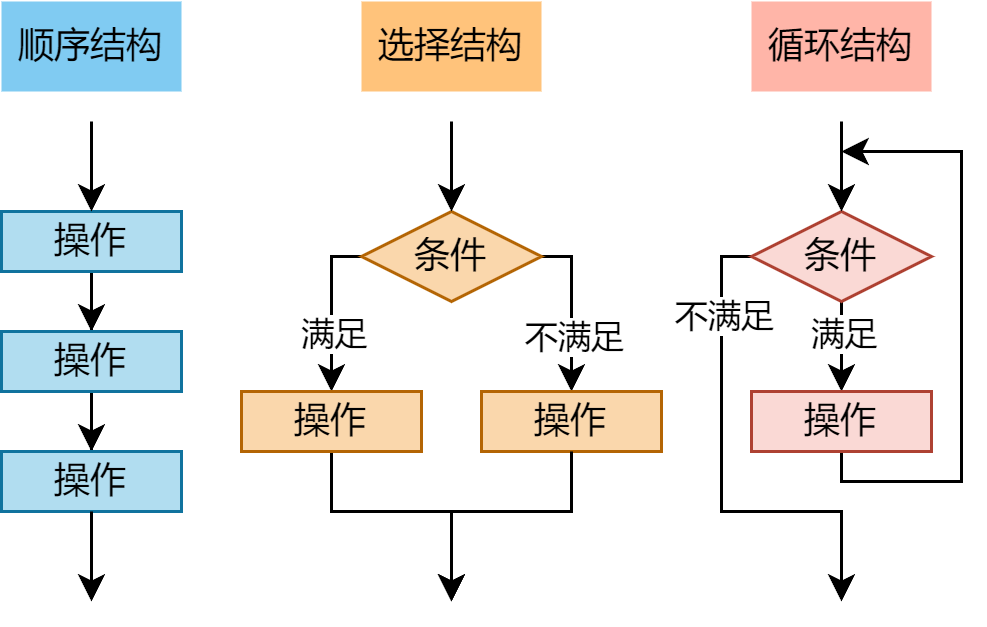

The diagram above was exported from draw.io. Its source (the exported page's mxGraphModel, read from the mxfile embedded in the PNG):
<mxGraphModel dx="977" dy="671" grid="1" gridSize="10" guides="1" tooltips="1" connect="1" arrows="1" fold="1" page="0" pageScale="1" pageWidth="850" pageHeight="1100" math="0" shadow="0">
  <root>
    <mxCell id="0" />
    <mxCell id="1" parent="0" />
    <mxCell id="8Ifmvfzh9Me1tGv9ybPd-8" value="" style="edgeStyle=orthogonalEdgeStyle;rounded=0;orthogonalLoop=1;jettySize=auto;html=1;" parent="1" source="8Ifmvfzh9Me1tGv9ybPd-6" target="8Ifmvfzh9Me1tGv9ybPd-7" edge="1">
      <mxGeometry relative="1" as="geometry" />
    </mxCell>
    <mxCell id="8Ifmvfzh9Me1tGv9ybPd-6" value="操作" style="rounded=0;whiteSpace=wrap;html=1;fillColor=#b1ddf0;strokeColor=#10739e;" parent="1" vertex="1">
      <mxGeometry x="170" y="200" width="60" height="20" as="geometry" />
    </mxCell>
    <mxCell id="8Ifmvfzh9Me1tGv9ybPd-10" value="" style="edgeStyle=orthogonalEdgeStyle;rounded=0;orthogonalLoop=1;jettySize=auto;html=1;" parent="1" source="8Ifmvfzh9Me1tGv9ybPd-7" target="8Ifmvfzh9Me1tGv9ybPd-9" edge="1">
      <mxGeometry relative="1" as="geometry" />
    </mxCell>
    <mxCell id="8Ifmvfzh9Me1tGv9ybPd-7" value="操作" style="rounded=0;whiteSpace=wrap;html=1;fillColor=#b1ddf0;strokeColor=#10739e;" parent="1" vertex="1">
      <mxGeometry x="170" y="240" width="60" height="20" as="geometry" />
    </mxCell>
    <mxCell id="8Ifmvfzh9Me1tGv9ybPd-9" value="操作" style="rounded=0;whiteSpace=wrap;html=1;fillColor=#b1ddf0;strokeColor=#10739e;" parent="1" vertex="1">
      <mxGeometry x="170" y="280" width="60" height="20" as="geometry" />
    </mxCell>
    <mxCell id="8Ifmvfzh9Me1tGv9ybPd-14" value="" style="endArrow=classic;html=1;rounded=0;entryX=0.5;entryY=0;entryDx=0;entryDy=0;" parent="1" target="8Ifmvfzh9Me1tGv9ybPd-6" edge="1">
      <mxGeometry width="50" height="50" relative="1" as="geometry">
        <mxPoint x="200" y="170" as="sourcePoint" />
        <mxPoint x="460" y="310" as="targetPoint" />
      </mxGeometry>
    </mxCell>
    <mxCell id="8Ifmvfzh9Me1tGv9ybPd-15" value="" style="endArrow=classic;html=1;rounded=0;exitX=0.5;exitY=1;exitDx=0;exitDy=0;" parent="1" source="8Ifmvfzh9Me1tGv9ybPd-9" edge="1">
      <mxGeometry width="50" height="50" relative="1" as="geometry">
        <mxPoint x="199.5" y="350" as="sourcePoint" />
        <mxPoint x="200" y="330" as="targetPoint" />
      </mxGeometry>
    </mxCell>
    <mxCell id="8Ifmvfzh9Me1tGv9ybPd-16" value="顺序结构" style="text;html=1;strokeColor=none;fillColor=#80cbf2;align=center;verticalAlign=middle;whiteSpace=wrap;rounded=0;gradientColor=none;" parent="1" vertex="1">
      <mxGeometry x="170" y="130" width="60" height="30" as="geometry" />
    </mxCell>
    <mxCell id="8Ifmvfzh9Me1tGv9ybPd-23" style="edgeStyle=orthogonalEdgeStyle;rounded=0;orthogonalLoop=1;jettySize=auto;html=1;exitX=0;exitY=0.5;exitDx=0;exitDy=0;" parent="1" source="8Ifmvfzh9Me1tGv9ybPd-17" target="8Ifmvfzh9Me1tGv9ybPd-19" edge="1">
      <mxGeometry relative="1" as="geometry">
        <Array as="points">
          <mxPoint x="280" y="215" />
        </Array>
      </mxGeometry>
    </mxCell>
    <mxCell id="8Ifmvfzh9Me1tGv9ybPd-46" value="满足" style="edgeLabel;html=1;align=center;verticalAlign=middle;resizable=0;points=[];" parent="8Ifmvfzh9Me1tGv9ybPd-23" vertex="1" connectable="0">
      <mxGeometry x="0.1844" y="-3" relative="1" as="geometry">
        <mxPoint x="3" y="2" as="offset" />
      </mxGeometry>
    </mxCell>
    <mxCell id="8Ifmvfzh9Me1tGv9ybPd-24" style="edgeStyle=orthogonalEdgeStyle;rounded=0;orthogonalLoop=1;jettySize=auto;html=1;exitX=1;exitY=0.5;exitDx=0;exitDy=0;" parent="1" source="8Ifmvfzh9Me1tGv9ybPd-17" target="8Ifmvfzh9Me1tGv9ybPd-21" edge="1">
      <mxGeometry relative="1" as="geometry">
        <Array as="points">
          <mxPoint x="360" y="215" />
        </Array>
      </mxGeometry>
    </mxCell>
    <mxCell id="8Ifmvfzh9Me1tGv9ybPd-47" value="不满足" style="edgeLabel;html=1;align=center;verticalAlign=middle;resizable=0;points=[];" parent="8Ifmvfzh9Me1tGv9ybPd-24" vertex="1" connectable="0">
      <mxGeometry x="0.1481" relative="1" as="geometry">
        <mxPoint y="4" as="offset" />
      </mxGeometry>
    </mxCell>
    <mxCell id="8Ifmvfzh9Me1tGv9ybPd-17" value="条件" style="rhombus;whiteSpace=wrap;html=1;fillColor=#fad7ac;strokeColor=#b46504;" parent="1" vertex="1">
      <mxGeometry x="290" y="200" width="60" height="30" as="geometry" />
    </mxCell>
    <mxCell id="8Ifmvfzh9Me1tGv9ybPd-18" value="" style="endArrow=classic;html=1;rounded=0;entryX=0.5;entryY=0;entryDx=0;entryDy=0;" parent="1" edge="1">
      <mxGeometry width="50" height="50" relative="1" as="geometry">
        <mxPoint x="320" y="170" as="sourcePoint" />
        <mxPoint x="320" y="200" as="targetPoint" />
      </mxGeometry>
    </mxCell>
    <mxCell id="8Ifmvfzh9Me1tGv9ybPd-50" value="" style="edgeStyle=orthogonalEdgeStyle;rounded=0;orthogonalLoop=1;jettySize=auto;html=1;" parent="1" source="8Ifmvfzh9Me1tGv9ybPd-19" edge="1">
      <mxGeometry relative="1" as="geometry">
        <mxPoint x="320" y="330" as="targetPoint" />
        <Array as="points">
          <mxPoint x="280" y="300" />
          <mxPoint x="320" y="300" />
        </Array>
      </mxGeometry>
    </mxCell>
    <mxCell id="8Ifmvfzh9Me1tGv9ybPd-19" value="操作" style="rounded=0;whiteSpace=wrap;html=1;fillColor=#fad7ac;strokeColor=#b46504;" parent="1" vertex="1">
      <mxGeometry x="250" y="260" width="60" height="20" as="geometry" />
    </mxCell>
    <mxCell id="8Ifmvfzh9Me1tGv9ybPd-21" value="操作" style="rounded=0;whiteSpace=wrap;html=1;fillColor=#fad7ac;strokeColor=#b46504;" parent="1" vertex="1">
      <mxGeometry x="330" y="260" width="60" height="20" as="geometry" />
    </mxCell>
    <mxCell id="8Ifmvfzh9Me1tGv9ybPd-34" value="选择结构" style="text;html=1;strokeColor=none;fillColor=#ffc37b;align=center;verticalAlign=middle;whiteSpace=wrap;rounded=0;gradientColor=none;" parent="1" vertex="1">
      <mxGeometry x="290" y="130" width="60" height="30" as="geometry" />
    </mxCell>
    <mxCell id="8Ifmvfzh9Me1tGv9ybPd-35" value="循环结构" style="text;html=1;strokeColor=none;fillColor=#ffb5a8;align=center;verticalAlign=middle;whiteSpace=wrap;rounded=0;gradientColor=none;" parent="1" vertex="1">
      <mxGeometry x="420" y="130" width="60" height="30" as="geometry" />
    </mxCell>
    <mxCell id="8Ifmvfzh9Me1tGv9ybPd-40" style="edgeStyle=orthogonalEdgeStyle;rounded=0;orthogonalLoop=1;jettySize=auto;html=1;entryX=0.5;entryY=0;entryDx=0;entryDy=0;" parent="1" source="8Ifmvfzh9Me1tGv9ybPd-36" target="8Ifmvfzh9Me1tGv9ybPd-38" edge="1">
      <mxGeometry relative="1" as="geometry" />
    </mxCell>
    <mxCell id="8Ifmvfzh9Me1tGv9ybPd-44" value="满足" style="edgeLabel;html=1;align=center;verticalAlign=middle;resizable=0;points=[];" parent="8Ifmvfzh9Me1tGv9ybPd-40" vertex="1" connectable="0">
      <mxGeometry x="0.619" y="-2" relative="1" as="geometry">
        <mxPoint x="2" y="-10" as="offset" />
      </mxGeometry>
    </mxCell>
    <mxCell id="8Ifmvfzh9Me1tGv9ybPd-43" style="edgeStyle=orthogonalEdgeStyle;rounded=0;orthogonalLoop=1;jettySize=auto;html=1;exitX=0;exitY=0.5;exitDx=0;exitDy=0;" parent="1" source="8Ifmvfzh9Me1tGv9ybPd-36" edge="1">
      <mxGeometry relative="1" as="geometry">
        <mxPoint x="450" y="330" as="targetPoint" />
        <Array as="points">
          <mxPoint x="410" y="215" />
          <mxPoint x="410" y="300" />
          <mxPoint x="450" y="300" />
        </Array>
      </mxGeometry>
    </mxCell>
    <mxCell id="8Ifmvfzh9Me1tGv9ybPd-45" value="不满足" style="edgeLabel;html=1;align=center;verticalAlign=middle;resizable=0;points=[];" parent="8Ifmvfzh9Me1tGv9ybPd-43" vertex="1" connectable="0">
      <mxGeometry x="-0.5575" y="1" relative="1" as="geometry">
        <mxPoint x="-1" y="-8" as="offset" />
      </mxGeometry>
    </mxCell>
    <mxCell id="8Ifmvfzh9Me1tGv9ybPd-36" value="条件" style="rhombus;whiteSpace=wrap;html=1;fillColor=#fad9d5;strokeColor=#ae4132;" parent="1" vertex="1">
      <mxGeometry x="420" y="200" width="60" height="30" as="geometry" />
    </mxCell>
    <mxCell id="8Ifmvfzh9Me1tGv9ybPd-37" value="" style="endArrow=classic;html=1;rounded=0;entryX=0.5;entryY=0;entryDx=0;entryDy=0;" parent="1" edge="1">
      <mxGeometry width="50" height="50" relative="1" as="geometry">
        <mxPoint x="450" y="170" as="sourcePoint" />
        <mxPoint x="450" y="200" as="targetPoint" />
      </mxGeometry>
    </mxCell>
    <mxCell id="8Ifmvfzh9Me1tGv9ybPd-41" style="edgeStyle=orthogonalEdgeStyle;rounded=0;orthogonalLoop=1;jettySize=auto;html=1;exitX=0.5;exitY=1;exitDx=0;exitDy=0;" parent="1" source="8Ifmvfzh9Me1tGv9ybPd-38" edge="1">
      <mxGeometry relative="1" as="geometry">
        <mxPoint x="450" y="180" as="targetPoint" />
        <Array as="points">
          <mxPoint x="450" y="290" />
          <mxPoint x="490" y="290" />
          <mxPoint x="490" y="180" />
        </Array>
      </mxGeometry>
    </mxCell>
    <mxCell id="8Ifmvfzh9Me1tGv9ybPd-38" value="操作" style="rounded=0;whiteSpace=wrap;html=1;fillColor=#fad9d5;strokeColor=#ae4132;" parent="1" vertex="1">
      <mxGeometry x="420" y="260" width="60" height="20" as="geometry" />
    </mxCell>
    <mxCell id="8Ifmvfzh9Me1tGv9ybPd-51" style="edgeStyle=orthogonalEdgeStyle;rounded=0;orthogonalLoop=1;jettySize=auto;html=1;" parent="1" source="8Ifmvfzh9Me1tGv9ybPd-21" edge="1">
      <mxGeometry relative="1" as="geometry">
        <mxPoint x="320" y="330" as="targetPoint" />
        <Array as="points">
          <mxPoint x="360" y="300" />
          <mxPoint x="320" y="300" />
        </Array>
      </mxGeometry>
    </mxCell>
  </root>
</mxGraphModel>